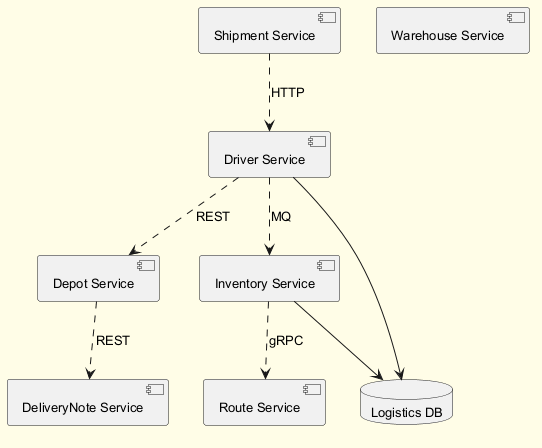

The diagram above was rendered by PlantUML. Its source (embedded in the PNG):
@startuml
skinparam backgroundColor #FFFDE7
skinparam classBackgroundColor #FFF9C4
skinparam classBorderColor #F57F17
skinparam defaultFontSize 13
component "Shipment Service" as C_ShipmentService
component "Driver Service" as C_DriverService
component "Depot Service" as C_DepotService
component "Route Service" as C_RouteService
component "DeliveryNote Service" as C_DeliveryNoteService
component "Warehouse Service" as C_WarehouseService
component "Inventory Service" as C_InventoryService
database "Logistics DB" as DB_logistics
C_DriverService --> DB_logistics
C_InventoryService --> DB_logistics
C_DriverService ..> C_DepotService : REST
C_DriverService ..> C_InventoryService : MQ
C_ShipmentService ..> C_DriverService : HTTP
C_InventoryService ..> C_RouteService : gRPC
C_DepotService ..> C_DeliveryNoteService : REST
@enduml